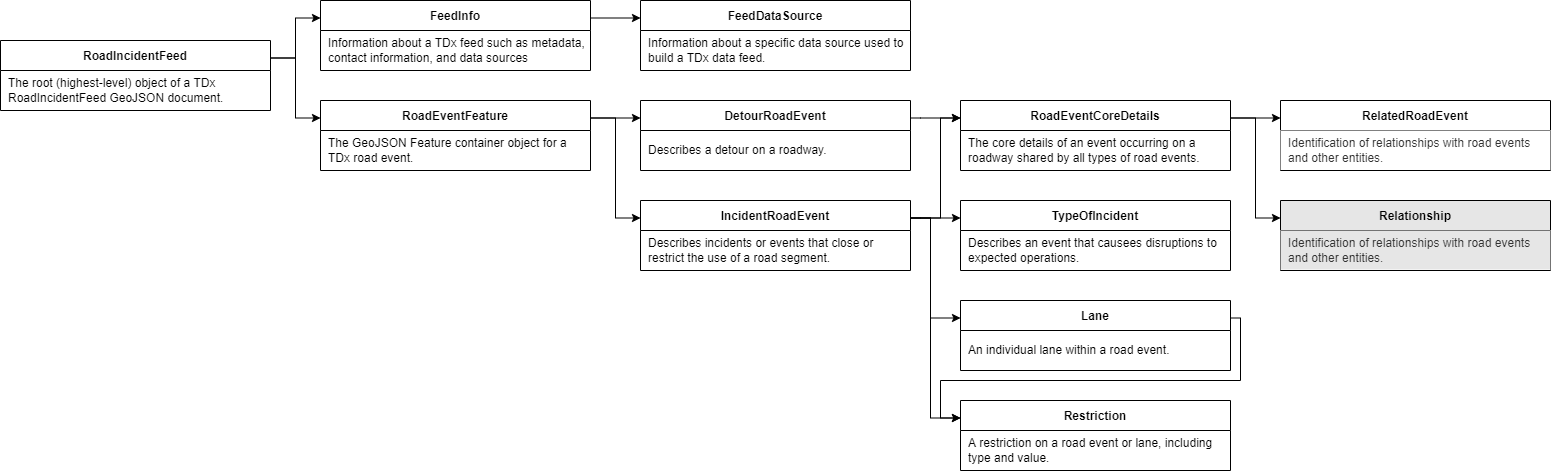

The diagram above was exported from draw.io. Its source (the exported page's mxGraphModel, read from the mxfile embedded in the PNG):
<mxGraphModel dx="854" dy="872" grid="1" gridSize="10" guides="0" tooltips="1" connect="1" arrows="1" fold="1" page="1" pageScale="1" pageWidth="1100" pageHeight="850" math="0" shadow="0" extFonts="Permanent Marker^https://fonts.googleapis.com/css?family=Permanent+Marker">
  <root>
    <mxCell id="0" />
    <mxCell id="1" parent="0" />
    <mxCell id="k0RqxaRmuKo-K8MDaf9T-9" style="edgeStyle=orthogonalEdgeStyle;rounded=0;orthogonalLoop=1;jettySize=auto;html=1;exitX=1;exitY=0.25;exitDx=0;exitDy=0;entryX=0;entryY=0.25;entryDx=0;entryDy=0;" parent="1" target="C-vyLk0tnHw3VtMMgP7b-23" edge="1">
      <mxGeometry relative="1" as="geometry">
        <mxPoint x="340" y="147.5" as="sourcePoint" />
      </mxGeometry>
    </mxCell>
    <mxCell id="k0RqxaRmuKo-K8MDaf9T-10" style="edgeStyle=orthogonalEdgeStyle;rounded=0;orthogonalLoop=1;jettySize=auto;html=1;exitX=1;exitY=0.5;exitDx=0;exitDy=0;entryX=-0.003;entryY=0.158;entryDx=0;entryDy=0;entryPerimeter=0;" parent="1" target="BHbQhKfwGy02K6a1aAIS-3" edge="1">
      <mxGeometry relative="1" as="geometry" />
    </mxCell>
    <mxCell id="C-vyLk0tnHw3VtMMgP7b-23" value="FeedInfo" style="shape=table;startSize=30;container=1;collapsible=1;childLayout=tableLayout;fixedRows=1;rowLines=0;fontStyle=1;align=center;resizeLast=1;" parent="1" vertex="1">
      <mxGeometry x="390" y="90" width="270" height="70" as="geometry" />
    </mxCell>
    <mxCell id="C-vyLk0tnHw3VtMMgP7b-27" value="" style="shape=partialRectangle;collapsible=0;dropTarget=0;pointerEvents=0;fillColor=none;points=[[0,0.5],[1,0.5]];portConstraint=eastwest;top=0;left=0;right=0;bottom=0;" parent="C-vyLk0tnHw3VtMMgP7b-23" vertex="1">
      <mxGeometry y="30" width="270" height="40" as="geometry" />
    </mxCell>
    <mxCell id="C-vyLk0tnHw3VtMMgP7b-29" value="Information about a TDx feed such as metadata, contact information, and data sources" style="shape=partialRectangle;overflow=hidden;connectable=0;fillColor=none;top=0;left=0;bottom=0;right=0;align=left;spacingLeft=6;fontStyle=0;whiteSpace=wrap;" parent="C-vyLk0tnHw3VtMMgP7b-27" vertex="1">
      <mxGeometry width="270" height="40" as="geometry">
        <mxRectangle width="270" height="40" as="alternateBounds" />
      </mxGeometry>
    </mxCell>
    <mxCell id="BHbQhKfwGy02K6a1aAIS-3" value="RoadEventFeature" style="shape=table;startSize=30;container=1;collapsible=1;childLayout=tableLayout;fixedRows=1;rowLines=0;fontStyle=1;align=center;resizeLast=1;" parent="1" vertex="1">
      <mxGeometry x="390" y="190" width="270" height="70" as="geometry" />
    </mxCell>
    <mxCell id="BHbQhKfwGy02K6a1aAIS-4" value="" style="shape=partialRectangle;collapsible=0;dropTarget=0;pointerEvents=0;fillColor=none;points=[[0,0.5],[1,0.5]];portConstraint=eastwest;top=0;left=0;right=0;bottom=0;" parent="BHbQhKfwGy02K6a1aAIS-3" vertex="1">
      <mxGeometry y="30" width="270" height="39" as="geometry" />
    </mxCell>
    <mxCell id="BHbQhKfwGy02K6a1aAIS-6" value="The GeoJSON Feature container object for a TDx road event." style="shape=partialRectangle;overflow=hidden;connectable=0;top=0;left=0;bottom=0;right=0;align=left;spacingLeft=6;fontStyle=0;strokeColor=#d6b656;fillColor=none;whiteSpace=wrap;" parent="BHbQhKfwGy02K6a1aAIS-4" vertex="1">
      <mxGeometry width="270" height="39" as="geometry">
        <mxRectangle width="270" height="39" as="alternateBounds" />
      </mxGeometry>
    </mxCell>
    <mxCell id="qHT-F6r8HrtqaLLa95We-6" value="FeedDataSource" style="shape=table;startSize=30;container=1;collapsible=1;childLayout=tableLayout;fixedRows=1;rowLines=0;fontStyle=1;align=center;resizeLast=1;" parent="1" vertex="1">
      <mxGeometry x="710" y="90" width="270" height="70" as="geometry" />
    </mxCell>
    <mxCell id="qHT-F6r8HrtqaLLa95We-7" value="" style="shape=partialRectangle;collapsible=0;dropTarget=0;pointerEvents=0;fillColor=none;points=[[0,0.5],[1,0.5]];portConstraint=eastwest;top=0;left=0;right=0;bottom=0;" parent="qHT-F6r8HrtqaLLa95We-6" vertex="1">
      <mxGeometry y="30" width="270" height="39" as="geometry" />
    </mxCell>
    <mxCell id="qHT-F6r8HrtqaLLa95We-9" value="Information about a specific data source used to build a TDx data feed." style="shape=partialRectangle;overflow=hidden;connectable=0;top=0;left=0;bottom=0;right=0;align=left;spacingLeft=6;fontStyle=0;strokeColor=#d6b656;fillColor=none;whiteSpace=wrap;" parent="qHT-F6r8HrtqaLLa95We-7" vertex="1">
      <mxGeometry width="270" height="39" as="geometry">
        <mxRectangle width="270" height="39" as="alternateBounds" />
      </mxGeometry>
    </mxCell>
    <mxCell id="qHT-F6r8HrtqaLLa95We-10" value="IncidentRoadEvent" style="shape=table;startSize=30;container=1;collapsible=1;childLayout=tableLayout;fixedRows=1;rowLines=0;fontStyle=1;align=center;resizeLast=1;" parent="1" vertex="1">
      <mxGeometry x="710" y="290" width="270" height="70" as="geometry" />
    </mxCell>
    <mxCell id="qHT-F6r8HrtqaLLa95We-11" value="" style="shape=partialRectangle;collapsible=0;dropTarget=0;pointerEvents=0;fillColor=none;points=[[0,0.5],[1,0.5]];portConstraint=eastwest;top=0;left=0;right=0;bottom=0;" parent="qHT-F6r8HrtqaLLa95We-10" vertex="1">
      <mxGeometry y="30" width="270" height="39" as="geometry" />
    </mxCell>
    <mxCell id="qHT-F6r8HrtqaLLa95We-13" value="Describes incidents or events that close or restrict the use of a road segment." style="shape=partialRectangle;overflow=hidden;connectable=0;top=0;left=0;bottom=0;right=0;align=left;spacingLeft=6;fontStyle=0;strokeColor=#d6b656;fillColor=none;whiteSpace=wrap;" parent="qHT-F6r8HrtqaLLa95We-11" vertex="1">
      <mxGeometry width="270" height="39" as="geometry">
        <mxRectangle width="270" height="39" as="alternateBounds" />
      </mxGeometry>
    </mxCell>
    <mxCell id="qHT-F6r8HrtqaLLa95We-18" value="RoadEventCoreDetails" style="shape=table;startSize=30;container=1;collapsible=1;childLayout=tableLayout;fixedRows=1;rowLines=0;fontStyle=1;align=center;resizeLast=1;" parent="1" vertex="1">
      <mxGeometry x="1030" y="190" width="270" height="70" as="geometry" />
    </mxCell>
    <mxCell id="qHT-F6r8HrtqaLLa95We-19" value="" style="shape=partialRectangle;collapsible=0;dropTarget=0;pointerEvents=0;fillColor=none;points=[[0,0.5],[1,0.5]];portConstraint=eastwest;top=0;left=0;right=0;bottom=0;" parent="qHT-F6r8HrtqaLLa95We-18" vertex="1">
      <mxGeometry y="30" width="270" height="39" as="geometry" />
    </mxCell>
    <mxCell id="qHT-F6r8HrtqaLLa95We-21" value="The core details of an event occurring on a roadway shared by all types of road events." style="shape=partialRectangle;overflow=hidden;connectable=0;top=0;left=0;bottom=0;right=0;align=left;spacingLeft=6;fontStyle=0;strokeColor=#d6b656;fillColor=none;whiteSpace=wrap;" parent="qHT-F6r8HrtqaLLa95We-19" vertex="1">
      <mxGeometry width="270" height="39" as="geometry">
        <mxRectangle width="270" height="39" as="alternateBounds" />
      </mxGeometry>
    </mxCell>
    <mxCell id="qHT-F6r8HrtqaLLa95We-22" value="TypeOfIncident" style="shape=table;startSize=30;container=1;collapsible=1;childLayout=tableLayout;fixedRows=1;rowLines=0;fontStyle=1;align=center;resizeLast=1;" parent="1" vertex="1">
      <mxGeometry x="1030" y="290" width="270" height="70" as="geometry" />
    </mxCell>
    <mxCell id="qHT-F6r8HrtqaLLa95We-23" value="" style="shape=partialRectangle;collapsible=0;dropTarget=0;pointerEvents=0;fillColor=none;points=[[0,0.5],[1,0.5]];portConstraint=eastwest;top=0;left=0;right=0;bottom=0;" parent="qHT-F6r8HrtqaLLa95We-22" vertex="1">
      <mxGeometry y="30" width="270" height="39" as="geometry" />
    </mxCell>
    <mxCell id="qHT-F6r8HrtqaLLa95We-25" value="Describes an event that causees disruptions to expected operations." style="shape=partialRectangle;overflow=hidden;connectable=0;top=0;left=0;bottom=0;right=0;align=left;spacingLeft=6;fontStyle=0;strokeColor=#d6b656;fillColor=none;whiteSpace=wrap;" parent="qHT-F6r8HrtqaLLa95We-23" vertex="1">
      <mxGeometry width="270" height="39" as="geometry">
        <mxRectangle width="270" height="39" as="alternateBounds" />
      </mxGeometry>
    </mxCell>
    <mxCell id="Q4F0YYo54zgFtf_VKap_-1" value="Relationship" style="shape=table;startSize=30;container=1;collapsible=1;childLayout=tableLayout;fixedRows=1;rowLines=0;fontStyle=1;align=center;resizeLast=1;fillColor=#E6E6E6;fontColor=#000000;labelBackgroundColor=#E6E6E6;" parent="1" vertex="1">
      <mxGeometry x="1350" y="290" width="270" height="70" as="geometry" />
    </mxCell>
    <mxCell id="Q4F0YYo54zgFtf_VKap_-2" value="" style="shape=partialRectangle;collapsible=0;dropTarget=0;pointerEvents=0;fillColor=none;points=[[0,0.5],[1,0.5]];portConstraint=eastwest;top=0;left=0;right=0;bottom=0;" parent="Q4F0YYo54zgFtf_VKap_-1" vertex="1">
      <mxGeometry y="30" width="270" height="39" as="geometry" />
    </mxCell>
    <mxCell id="Q4F0YYo54zgFtf_VKap_-4" value="Identification of relationships with road events and other entities." style="shape=partialRectangle;overflow=hidden;connectable=0;top=0;left=0;bottom=0;right=0;align=left;spacingLeft=6;fontStyle=0;strokeColor=#666666;fillColor=#E6E6E6;whiteSpace=wrap;fontColor=#333333;" parent="Q4F0YYo54zgFtf_VKap_-2" vertex="1">
      <mxGeometry width="270" height="39" as="geometry">
        <mxRectangle width="270" height="39" as="alternateBounds" />
      </mxGeometry>
    </mxCell>
    <mxCell id="Q4F0YYo54zgFtf_VKap_-6" style="edgeStyle=orthogonalEdgeStyle;rounded=0;orthogonalLoop=1;jettySize=auto;html=1;exitX=1;exitY=0.25;exitDx=0;exitDy=0;entryX=0;entryY=0.25;entryDx=0;entryDy=0;endWidth=6.234491315136476;" parent="1" source="C-vyLk0tnHw3VtMMgP7b-23" target="qHT-F6r8HrtqaLLa95We-6" edge="1">
      <mxGeometry relative="1" as="geometry">
        <mxPoint x="700" y="60" as="sourcePoint" />
        <mxPoint x="770" y="60" as="targetPoint" />
      </mxGeometry>
    </mxCell>
    <mxCell id="Q4F0YYo54zgFtf_VKap_-9" style="edgeStyle=orthogonalEdgeStyle;rounded=0;orthogonalLoop=1;jettySize=auto;html=1;entryX=0;entryY=0.25;entryDx=0;entryDy=0;endWidth=6.234491315136476;exitX=1;exitY=0.25;exitDx=0;exitDy=0;" parent="1" target="BHbQhKfwGy02K6a1aAIS-3" edge="1">
      <mxGeometry relative="1" as="geometry">
        <mxPoint x="340" y="147.5" as="sourcePoint" />
        <mxPoint x="742" y="117.5" as="targetPoint" />
      </mxGeometry>
    </mxCell>
    <mxCell id="Q4F0YYo54zgFtf_VKap_-10" style="edgeStyle=orthogonalEdgeStyle;rounded=0;orthogonalLoop=1;jettySize=auto;html=1;exitX=1;exitY=0.25;exitDx=0;exitDy=0;entryX=0;entryY=0.25;entryDx=0;entryDy=0;endWidth=6.234491315136476;" parent="1" source="BHbQhKfwGy02K6a1aAIS-3" target="qHT-F6r8HrtqaLLa95We-10" edge="1">
      <mxGeometry relative="1" as="geometry">
        <mxPoint x="690" y="210" as="sourcePoint" />
        <mxPoint x="732" y="210" as="targetPoint" />
      </mxGeometry>
    </mxCell>
    <mxCell id="Q4F0YYo54zgFtf_VKap_-12" style="edgeStyle=orthogonalEdgeStyle;rounded=0;orthogonalLoop=1;jettySize=auto;html=1;exitX=1;exitY=0.25;exitDx=0;exitDy=0;entryX=0;entryY=0.25;entryDx=0;entryDy=0;" parent="1" source="qHT-F6r8HrtqaLLa95We-10" target="qHT-F6r8HrtqaLLa95We-18" edge="1">
      <mxGeometry relative="1" as="geometry">
        <mxPoint x="1000" y="240" as="sourcePoint" />
        <mxPoint x="1060" y="230" as="targetPoint" />
        <Array as="points">
          <mxPoint x="1010" y="308" />
          <mxPoint x="1010" y="208" />
        </Array>
      </mxGeometry>
    </mxCell>
    <mxCell id="Q4F0YYo54zgFtf_VKap_-19" style="edgeStyle=orthogonalEdgeStyle;rounded=0;orthogonalLoop=1;jettySize=auto;html=1;exitX=1;exitY=0.25;exitDx=0;exitDy=0;entryX=0;entryY=0.25;entryDx=0;entryDy=0;endWidth=6.234491315136476;" parent="1" source="qHT-F6r8HrtqaLLa95We-18" edge="1">
      <mxGeometry relative="1" as="geometry">
        <mxPoint x="700" y="117.5" as="sourcePoint" />
        <mxPoint x="1350" y="207.5" as="targetPoint" />
      </mxGeometry>
    </mxCell>
    <mxCell id="Q4F0YYo54zgFtf_VKap_-23" value="RoadIncidentFeed" style="shape=table;startSize=30;container=1;collapsible=1;childLayout=tableLayout;fixedRows=1;rowLines=0;fontStyle=1;align=center;resizeLast=1;" parent="1" vertex="1">
      <mxGeometry x="70" y="130" width="270" height="70" as="geometry" />
    </mxCell>
    <mxCell id="Q4F0YYo54zgFtf_VKap_-24" value="" style="shape=partialRectangle;collapsible=0;dropTarget=0;pointerEvents=0;fillColor=none;points=[[0,0.5],[1,0.5]];portConstraint=eastwest;top=0;left=0;right=0;bottom=0;" parent="Q4F0YYo54zgFtf_VKap_-23" vertex="1">
      <mxGeometry y="30" width="270" height="40" as="geometry" />
    </mxCell>
    <mxCell id="Q4F0YYo54zgFtf_VKap_-26" value="The root (highest-level) object of a TDx RoadIncidentFeed GeoJSON document." style="shape=partialRectangle;overflow=hidden;connectable=0;fillColor=none;top=0;left=0;bottom=0;right=0;align=left;spacingLeft=6;fontStyle=0;whiteSpace=wrap;" parent="Q4F0YYo54zgFtf_VKap_-24" vertex="1">
      <mxGeometry width="270" height="40" as="geometry">
        <mxRectangle width="270" height="40" as="alternateBounds" />
      </mxGeometry>
    </mxCell>
    <mxCell id="bdpUYUxyRzyoXA5ycaL--1" style="edgeStyle=orthogonalEdgeStyle;rounded=0;orthogonalLoop=1;jettySize=auto;html=1;entryX=0;entryY=0.25;entryDx=0;entryDy=0;exitX=1;exitY=0.25;exitDx=0;exitDy=0;" parent="1" source="qHT-F6r8HrtqaLLa95We-10" target="qHT-F6r8HrtqaLLa95We-22" edge="1">
      <mxGeometry relative="1" as="geometry">
        <mxPoint x="980" y="210" as="sourcePoint" />
        <mxPoint x="1040" y="217.5" as="targetPoint" />
        <Array as="points">
          <mxPoint x="990" y="308" />
          <mxPoint x="990" y="308" />
        </Array>
      </mxGeometry>
    </mxCell>
    <mxCell id="hQ6lIVkBjfXcaxaeAQrV-1" value="DetourRoadEvent" style="shape=table;startSize=30;container=1;collapsible=1;childLayout=tableLayout;fixedRows=1;rowLines=0;fontStyle=1;align=center;resizeLast=1;" vertex="1" parent="1">
      <mxGeometry x="710" y="190" width="270" height="70" as="geometry" />
    </mxCell>
    <mxCell id="hQ6lIVkBjfXcaxaeAQrV-2" value="" style="shape=partialRectangle;collapsible=0;dropTarget=0;pointerEvents=0;fillColor=none;points=[[0,0.5],[1,0.5]];portConstraint=eastwest;top=0;left=0;right=0;bottom=0;" vertex="1" parent="hQ6lIVkBjfXcaxaeAQrV-1">
      <mxGeometry y="30" width="270" height="39" as="geometry" />
    </mxCell>
    <mxCell id="hQ6lIVkBjfXcaxaeAQrV-3" value="Describes a detour on a roadway." style="shape=partialRectangle;overflow=hidden;connectable=0;top=0;left=0;bottom=0;right=0;align=left;spacingLeft=6;fontStyle=0;strokeColor=#d6b656;fillColor=none;whiteSpace=wrap;" vertex="1" parent="hQ6lIVkBjfXcaxaeAQrV-2">
      <mxGeometry width="270" height="39" as="geometry">
        <mxRectangle width="270" height="39" as="alternateBounds" />
      </mxGeometry>
    </mxCell>
    <mxCell id="hQ6lIVkBjfXcaxaeAQrV-4" style="edgeStyle=orthogonalEdgeStyle;rounded=0;orthogonalLoop=1;jettySize=auto;html=1;exitX=1;exitY=0.25;exitDx=0;exitDy=0;entryX=0;entryY=0.25;entryDx=0;entryDy=0;endWidth=6.234491315136476;" edge="1" parent="1" source="BHbQhKfwGy02K6a1aAIS-3" target="hQ6lIVkBjfXcaxaeAQrV-1">
      <mxGeometry relative="1" as="geometry">
        <mxPoint x="670" y="217.5" as="sourcePoint" />
        <mxPoint x="720" y="217.5" as="targetPoint" />
      </mxGeometry>
    </mxCell>
    <mxCell id="hQ6lIVkBjfXcaxaeAQrV-5" style="edgeStyle=orthogonalEdgeStyle;rounded=0;orthogonalLoop=1;jettySize=auto;html=1;exitX=1;exitY=0.25;exitDx=0;exitDy=0;entryX=0;entryY=0.25;entryDx=0;entryDy=0;endWidth=6.234491315136476;" edge="1" parent="1" source="hQ6lIVkBjfXcaxaeAQrV-1" target="qHT-F6r8HrtqaLLa95We-18">
      <mxGeometry relative="1" as="geometry">
        <mxPoint x="670" y="217.5" as="sourcePoint" />
        <mxPoint x="720" y="317.5" as="targetPoint" />
        <Array as="points">
          <mxPoint x="990" y="208" />
          <mxPoint x="990" y="208" />
        </Array>
      </mxGeometry>
    </mxCell>
    <mxCell id="hQ6lIVkBjfXcaxaeAQrV-6" value="RelatedRoadEvent" style="shape=table;startSize=30;container=1;collapsible=1;childLayout=tableLayout;fixedRows=1;rowLines=0;fontStyle=1;align=center;resizeLast=1;fillColor=#FFFFFF;" vertex="1" parent="1">
      <mxGeometry x="1350" y="190" width="270" height="70" as="geometry" />
    </mxCell>
    <mxCell id="hQ6lIVkBjfXcaxaeAQrV-7" value="" style="shape=partialRectangle;collapsible=0;dropTarget=0;pointerEvents=0;fillColor=none;points=[[0,0.5],[1,0.5]];portConstraint=eastwest;top=0;left=0;right=0;bottom=0;" vertex="1" parent="hQ6lIVkBjfXcaxaeAQrV-6">
      <mxGeometry y="30" width="270" height="39" as="geometry" />
    </mxCell>
    <mxCell id="hQ6lIVkBjfXcaxaeAQrV-8" value="Identification of relationships with road events and other entities." style="shape=partialRectangle;overflow=hidden;connectable=0;top=0;left=0;bottom=0;right=0;align=left;spacingLeft=6;fontStyle=0;strokeColor=#666666;fillColor=#FFFFFF;whiteSpace=wrap;fontColor=#333333;" vertex="1" parent="hQ6lIVkBjfXcaxaeAQrV-7">
      <mxGeometry width="270" height="39" as="geometry">
        <mxRectangle width="270" height="39" as="alternateBounds" />
      </mxGeometry>
    </mxCell>
    <mxCell id="hQ6lIVkBjfXcaxaeAQrV-9" style="edgeStyle=orthogonalEdgeStyle;rounded=0;orthogonalLoop=1;jettySize=auto;html=1;exitX=1;exitY=0.25;exitDx=0;exitDy=0;entryX=0;entryY=0.25;entryDx=0;entryDy=0;endWidth=6.234491315136476;" edge="1" parent="1" source="qHT-F6r8HrtqaLLa95We-18" target="Q4F0YYo54zgFtf_VKap_-1">
      <mxGeometry relative="1" as="geometry">
        <mxPoint x="1310" y="217.5" as="sourcePoint" />
        <mxPoint x="1360" y="217.5" as="targetPoint" />
      </mxGeometry>
    </mxCell>
    <mxCell id="hQ6lIVkBjfXcaxaeAQrV-10" value="Lane" style="shape=table;startSize=30;container=1;collapsible=1;childLayout=tableLayout;fixedRows=1;rowLines=0;fontStyle=1;align=center;resizeLast=1;" vertex="1" parent="1">
      <mxGeometry x="1030" y="390" width="270" height="70" as="geometry" />
    </mxCell>
    <mxCell id="hQ6lIVkBjfXcaxaeAQrV-11" value="" style="shape=partialRectangle;collapsible=0;dropTarget=0;pointerEvents=0;fillColor=none;points=[[0,0.5],[1,0.5]];portConstraint=eastwest;top=0;left=0;right=0;bottom=0;" vertex="1" parent="hQ6lIVkBjfXcaxaeAQrV-10">
      <mxGeometry y="30" width="270" height="39" as="geometry" />
    </mxCell>
    <mxCell id="hQ6lIVkBjfXcaxaeAQrV-12" value="An individual lane within a road event." style="shape=partialRectangle;overflow=hidden;connectable=0;top=0;left=0;bottom=0;right=0;align=left;spacingLeft=6;fontStyle=0;strokeColor=#d6b656;fillColor=none;whiteSpace=wrap;" vertex="1" parent="hQ6lIVkBjfXcaxaeAQrV-11">
      <mxGeometry width="270" height="39" as="geometry">
        <mxRectangle width="270" height="39" as="alternateBounds" />
      </mxGeometry>
    </mxCell>
    <mxCell id="hQ6lIVkBjfXcaxaeAQrV-13" value="Restriction" style="shape=table;startSize=30;container=1;collapsible=1;childLayout=tableLayout;fixedRows=1;rowLines=0;fontStyle=1;align=center;resizeLast=1;" vertex="1" parent="1">
      <mxGeometry x="1030" y="490" width="270" height="70" as="geometry" />
    </mxCell>
    <mxCell id="hQ6lIVkBjfXcaxaeAQrV-14" value="" style="shape=partialRectangle;collapsible=0;dropTarget=0;pointerEvents=0;fillColor=none;points=[[0,0.5],[1,0.5]];portConstraint=eastwest;top=0;left=0;right=0;bottom=0;" vertex="1" parent="hQ6lIVkBjfXcaxaeAQrV-13">
      <mxGeometry y="30" width="270" height="39" as="geometry" />
    </mxCell>
    <mxCell id="hQ6lIVkBjfXcaxaeAQrV-15" value="A restriction on a road event or lane, including type and value." style="shape=partialRectangle;overflow=hidden;connectable=0;top=0;left=0;bottom=0;right=0;align=left;spacingLeft=6;fontStyle=0;strokeColor=#d6b656;fillColor=none;whiteSpace=wrap;" vertex="1" parent="hQ6lIVkBjfXcaxaeAQrV-14">
      <mxGeometry width="270" height="39" as="geometry">
        <mxRectangle width="270" height="39" as="alternateBounds" />
      </mxGeometry>
    </mxCell>
    <mxCell id="hQ6lIVkBjfXcaxaeAQrV-16" style="edgeStyle=orthogonalEdgeStyle;rounded=0;orthogonalLoop=1;jettySize=auto;html=1;entryX=0;entryY=0.25;entryDx=0;entryDy=0;exitX=1;exitY=0.25;exitDx=0;exitDy=0;" edge="1" parent="1" source="qHT-F6r8HrtqaLLa95We-10" target="hQ6lIVkBjfXcaxaeAQrV-10">
      <mxGeometry relative="1" as="geometry">
        <mxPoint x="990" y="317.5" as="sourcePoint" />
        <mxPoint x="1040" y="317.5" as="targetPoint" />
        <Array as="points">
          <mxPoint x="1000" y="308" />
          <mxPoint x="1000" y="408" />
        </Array>
      </mxGeometry>
    </mxCell>
    <mxCell id="hQ6lIVkBjfXcaxaeAQrV-17" style="edgeStyle=orthogonalEdgeStyle;rounded=0;orthogonalLoop=1;jettySize=auto;html=1;entryX=0;entryY=0.25;entryDx=0;entryDy=0;exitX=1;exitY=0.25;exitDx=0;exitDy=0;" edge="1" parent="1" source="qHT-F6r8HrtqaLLa95We-10" target="hQ6lIVkBjfXcaxaeAQrV-13">
      <mxGeometry relative="1" as="geometry">
        <mxPoint x="990" y="317.5" as="sourcePoint" />
        <mxPoint x="1040" y="417.5" as="targetPoint" />
        <Array as="points">
          <mxPoint x="1000" y="308" />
          <mxPoint x="1000" y="508" />
        </Array>
      </mxGeometry>
    </mxCell>
    <mxCell id="hQ6lIVkBjfXcaxaeAQrV-18" style="edgeStyle=orthogonalEdgeStyle;rounded=0;orthogonalLoop=1;jettySize=auto;html=1;exitX=1;exitY=0.25;exitDx=0;exitDy=0;entryX=0;entryY=0.25;entryDx=0;entryDy=0;" edge="1" parent="1" source="hQ6lIVkBjfXcaxaeAQrV-10" target="hQ6lIVkBjfXcaxaeAQrV-13">
      <mxGeometry relative="1" as="geometry">
        <mxPoint x="920" y="540" as="sourcePoint" />
        <mxPoint x="1030" y="500" as="targetPoint" />
        <Array as="points">
          <mxPoint x="1310" y="408" />
          <mxPoint x="1310" y="470" />
          <mxPoint x="1010" y="470" />
          <mxPoint x="1010" y="508" />
        </Array>
      </mxGeometry>
    </mxCell>
  </root>
</mxGraphModel>